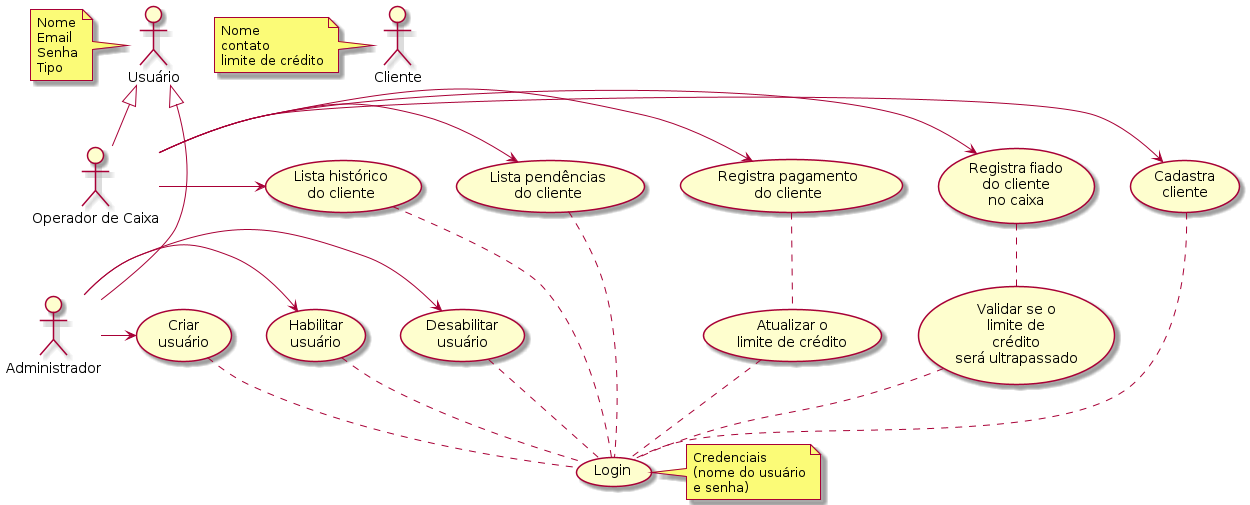

The diagram above was rendered by PlantUML. Its source (embedded in the PNG):
@startuml

' left to right direction

actor Usuário as user
note left of user: Nome\nEmail\nSenha\nTipo

actor Administrador as admin
actor "Operador de Caixa" as operator

actor Cliente as customer
note left of customer: Nome\ncontato\nlimite de crédito

(Login) as (login)
note right of login: Credenciais\n(nome do usuário\ne senha)

user <|-- admin
user <|-- operator



(Criar\nusuário) as (create_user)
(create_user) .. (login)
(Habilitar\nusuário) as (enable_user)
(enable_user) .. (login)
(Desabilitar\nusuário) as (disable_user)
(disable_user) .. (login)
admin -> (disable_user)
admin -> (enable_user)
admin -> (create_user)

(Cadastra\ncliente) as (create_customer)
(create_customer) .. (login)
' note right of (create_customer): Nome do cliente\ncontato\nlimite de crédito

(Registra fiado\ndo cliente\nno caixa) as (sale_on_credit)
(Validar se o\nlimite de\ncrédito\nserá ultrapassado) as (validate_credit)
(sale_on_credit) .. (validate_credit)
(validate_credit) .. (login)


(Registra pagamento\ndo cliente) as (add_payment)
(Atualizar o\nlimite de crédito) as (update_credit)
(add_payment) .. (update_credit)
(update_credit) .. (login)


(Lista pendências\ndo cliente) as (list_pendency)
(list_pendency) .. (login)
(Lista histórico\ndo cliente) as (list_history)
(list_history)..(login)
operator -> (create_customer)
operator -> (sale_on_credit)
operator -> (add_payment)
operator -> (list_pendency)
operator -> (list_history)

@enduml